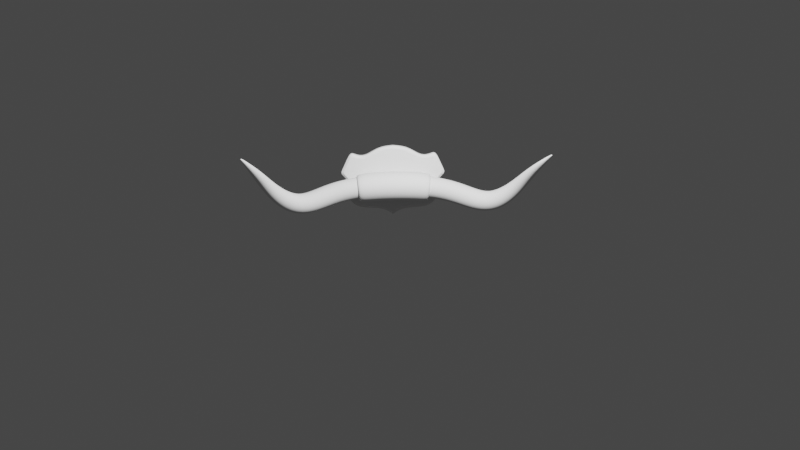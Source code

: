 # Source: bull-horns.blend  (saved by Blender 2.83.20; exported with 4.5.12 LTS)
import bpy
from mathutils import Matrix  # noqa: F401  (used for matrix-valued properties, if any)

bpy.ops.wm.read_factory_settings(use_empty=True)
scene = bpy.context.scene
scene.name = 'Scene'

# ---- collections
col_collection = bpy.data.collections.new('Collection'); scene.collection.children.link(col_collection)
col_bull_horns = bpy.data.collections.new('Bull Horns'); scene.collection.children.link(col_bull_horns)

# ---- node groups
ng_auto_smooth = bpy.data.node_groups.new('Auto Smooth', 'GeometryNodeTree')
_s = ng_auto_smooth.interface.new_socket(name='Geometry', in_out='OUTPUT', socket_type='NodeSocketGeometry')
_s = ng_auto_smooth.interface.new_socket(name='Geometry', in_out='INPUT', socket_type='NodeSocketGeometry')
_s = ng_auto_smooth.interface.new_socket(name='Angle', in_out='INPUT', socket_type='NodeSocketFloat')
_s.subtype = 'ANGLE'
_s.min_value = 0.0
_s.max_value = 3.142
ng_auto_smooth.is_modifier = True
_N = ng_auto_smooth.nodes; _L = ng_auto_smooth.links
n0 = _N.new('NodeGroupOutput'); n0.name = 'Group Output'; n0.location = (480, -100)
n1 = _N.new('NodeGroupInput'); n1.name = 'Group Input'; n1.location = (-420, -300)
n2 = _N.new('NodeGroupInput'); n2.name = 'Group Input.001'; n2.location = (-60, -100)
n3 = _N.new('GeometryNodeSetShadeSmooth'); n3.name = 'Set Shade Smooth'; n3.location = (120, -100)
n3.domain = 'EDGE'
n4 = _N.new('GeometryNodeSetShadeSmooth'); n4.name = 'Set Shade Smooth.001'; n4.location = (300, -100)
n5 = _N.new('GeometryNodeInputMeshEdgeAngle'); n5.name = 'Edge Angle'; n5.location = (-420, -220)
n6 = _N.new('GeometryNodeInputEdgeSmooth'); n6.name = 'Is Edge Smooth'; n6.location = (-60, -160)
n7 = _N.new('GeometryNodeInputShadeSmooth'); n7.name = 'Is Face Smooth'; n7.location = (-240, -340)
n8 = _N.new('FunctionNodeBooleanMath'); n8.name = 'Boolean Math'; n8.location = (-60, -220)
n9 = _N.new('FunctionNodeCompare'); n9.name = 'Compare'; n9.location = (-240, -180)
n9.operation = 'LESS_EQUAL'
_L.new(n5.outputs[0], n9.inputs[0])
_L.new(n4.outputs[0], n0.inputs[0])
_L.new(n1.outputs[1], n9.inputs[1])
_L.new(n9.outputs[0], n8.inputs[0])
_L.new(n7.outputs[0], n8.inputs[1])
_L.new(n2.outputs[0], n3.inputs[0])
_L.new(n6.outputs[0], n3.inputs[1])
_L.new(n3.outputs[0], n4.inputs[0])
_L.new(n8.outputs[0], n3.inputs[2])
n0.is_active_output = True

# ---- world
world_world = bpy.data.worlds.new('World'); scene.world = world_world
world_world.use_nodes = True; world_world.node_tree.nodes.clear()
_N = world_world.node_tree.nodes; _L = world_world.node_tree.links
n0 = _N.new('ShaderNodeOutputWorld'); n0.name = 'World Output'; n0.location = (300, 300)
n1 = _N.new('ShaderNodeBackground'); n1.name = 'Background'; n1.location = (10, 300)
n1.inputs[0].default_value = (0.05088, 0.05088, 0.05088, 1.0)
_L.new(n1.outputs[0], n0.inputs[0])
n0.is_active_output = True
world_world.color = (0.05088, 0.05088, 0.05088)
world_world.use_sun_shadow = False
world_world.sun_shadow_jitter_overblur = 0.0

# ---- cameras
cam_camera = bpy.data.cameras.new('Camera')
cam_camera.clip_end = 100.0
cam_camera.ortho_scale = 7.314

# ---- lights
light_light = bpy.data.lights.new('Light', 'POINT')
light_light.transmission_factor = 0.0
light_light.energy = 1000.0
light_light.shadow_soft_size = 0.1
light_light.shadow_maximum_resolution = 0.006
light_light.use_absolute_resolution = True

# ---- meshes
me_plane = bpy.data.meshes.new('Plane')
me_plane.from_pydata([(0.2184, 0.04022, 0.9463), (0.4764, 0.04022, 0.8933), (0.6909, 0.04022, 0.7861), (0.8747, 0.04022, 0.675), (1.028, 0.04022, 0.6061), (1.185, 0.04022, 0.5946), (1.35, 0.04022, 0.6368), (1.514, 0.04022, 0.7133), (1.629, 0.04022, 0.5334), (1.717, 0.04022, 0.3342), (1.813, 0.04022, 0.1236), (1.897, 0.04022, -0.04871), (1.755, 0.04022, -0.1713), (1.641, 0.04022, -0.3359), (1.598, 0.04022, -0.4968), (1.61, 0.04022, -0.6729), (1.614, 0.04022, -0.8414), (1.568, 0.04022, -1.041), (1.445, 0.04022, -1.205), (1.227, 0.04022, -1.32), (0.9896, 0.04022, -1.351), (0.5722, 0.04022, -1.374), (0.3156, 0.04022, -1.423), (0.08967, 0.04022, -1.542), (0.0552, 0.04022, -1.588), (0.0, 0.04022, 0.9641), (0.0, 0.04022, -1.612), (1.413, 0.04022, 0.4421), (1.275, 0.04022, 0.3894), (1.098, 0.04022, 0.3973), (0.9064, 0.04022, 0.4617), (0.7018, 0.04022, 0.564), (0.4706, 0.04022, 0.6555), (0.2172, 0.04022, 0.702), (-5.96e-08, 0.04022, 0.7168), (1.494, 0.04022, 0.2287), (1.344, 0.04022, 0.1653), (1.149, 0.04022, 0.169), (0.9189, 0.04022, 0.2265), (0.6959, 0.04022, 0.3164), (0.4519, 0.04022, 0.3876), (0.2102, 0.04022, 0.4256), (-1.073e-07, 0.04022, 0.4366), (1.583, 0.04022, 0.002305), (1.419, 0.04022, -0.07285), (1.205, 0.04022, -0.07385), (0.9316, 0.04022, -0.02405), (0.6885, 0.04022, 0.05175), (0.4304, 0.04022, 0.1004), (0.2022, 0.04022, 0.1289), (-1.013e-07, 0.04022, 0.1356), (1.564, 0.04022, -0.1474), (1.485, 0.04022, -0.2733), (1.252, 0.04022, -0.2794), (0.9345, 0.04022, -0.2388), (0.6721, 0.04022, -0.1794), (0.4016, 0.04022, -0.1562), (0.1909, 0.04022, -0.1387), (-9.537e-08, 0.04022, -0.1368), (1.543, 0.04022, -0.3078), (1.374, 0.04022, -0.3966), (1.15, 0.04022, -0.4071), (0.8274, 0.04022, -0.38), (0.5772, 0.04022, -0.3435), (0.3264, 0.04022, -0.3478), (0.1575, 0.04022, -0.3428), (-5.96e-08, 0.04022, -0.3458), (1.447, 0.04022, -0.4725), (1.284, 0.04022, -0.5629), (1.067, 0.04022, -0.5771), (0.7383, 0.04022, -0.5617), (0.4976, 0.04022, -0.5448), (0.2628, 0.04022, -0.5729), (0.1293, 0.04022, -0.5788), (-4.768e-08, 0.04022, -0.586), (1.415, 0.04022, -0.6385), (1.251, 0.04022, -0.7339), (1.032, 0.04022, -0.7521), (0.6854, 0.04022, -0.7466), (0.444, 0.04022, -0.747), (0.2149, 0.04022, -0.7978), (0.1086, 0.04022, -0.8138), (-7.749e-08, 0.04022, -0.8251), (1.43, 0.04022, -0.8245), (1.26, 0.04022, -0.9278), (1.032, 0.04022, -0.9505), (0.656, 0.04022, -0.9547), (0.4062, 0.04022, -0.972), (0.175, 0.04022, -1.047), (0.09179, 0.04022, -1.073), (-1.192e-08, 0.04022, -1.089), (1.438, 0.04022, -1.002), (1.263, 0.04022, -1.113), (1.026, 0.04022, -1.14), (0.6233, 0.04022, -1.154), (0.366, 0.04022, -1.188), (0.1338, 0.04022, -1.287), (0.07441, 0.04022, -1.324), (-5.96e-08, 0.04022, -1.344), (2.56e-17, -0.1583, 0.883), (0.2069, -0.1583, 0.8662), (0.4498, -0.1583, 0.8163), (0.6519, -0.1583, 0.7153), (0.8371, -0.1583, 0.6034), (1.008, -0.1583, 0.5266), (1.192, -0.1583, 0.5131), (1.377, -0.1583, 0.5604), (1.484, -0.1583, 0.6103), (1.558, -0.1583, 0.4951), (1.643, -0.1583, 0.3012), (1.74, -0.1583, 0.08916), (1.797, -0.1583, -0.0283), (1.695, -0.1583, -0.1168), (1.566, -0.1583, -0.3015), (1.517, -0.1583, -0.4889), (1.529, -0.1583, -0.6765), (1.533, -0.1583, -0.8331), (1.493, -0.1583, -1.006), (1.391, -0.1583, -1.142), (1.202, -0.1583, -1.242), (0.9822, -0.1583, -1.27), (0.5622, -0.1583, -1.293), (0.2886, -0.1583, -1.346), (0.03598, -0.1583, -1.479), (0.01286, -0.1583, -1.513), (2.56e-17, -0.1583, -1.524), (1.413, -0.1583, 0.4421), (1.494, -0.1583, 0.2287), (1.583, -0.1583, 0.002305), (1.564, -0.1583, -0.1474), (1.501, -0.1583, -0.3026), (1.447, -0.1583, -0.4725), (1.415, -0.1583, -0.6385), (1.43, -0.1583, -0.8245), (1.438, -0.1583, -1.002), (1.275, -0.1583, 0.3894), (1.344, -0.1583, 0.1653), (1.419, -0.1583, -0.07285), (1.485, -0.1583, -0.2733), (1.374, -0.1583, -0.3966), (1.284, -0.1583, -0.5629), (1.251, -0.1583, -0.7339), (1.26, -0.1583, -0.9278), (1.263, -0.1583, -1.113), (1.098, -0.1583, 0.3973), (1.149, -0.1583, 0.169), (1.205, -0.1583, -0.07385), (1.252, -0.1583, -0.2794), (1.15, -0.1583, -0.4071), (1.067, -0.1583, -0.5771), (1.032, -0.1583, -0.7521), (1.032, -0.1583, -0.9505), (1.026, -0.1583, -1.14), (0.9064, -0.1583, 0.4617), (0.9189, -0.1583, 0.2265), (0.9316, -0.1583, -0.02405), (0.9345, -0.1583, -0.2388), (0.8274, -0.1583, -0.38), (0.7383, -0.1583, -0.5617), (0.6854, -0.1583, -0.7466), (0.656, -0.1583, -0.9547), (0.6233, -0.1583, -1.154), (0.7018, -0.1583, 0.564), (0.6959, -0.1583, 0.3164), (0.6885, -0.1583, 0.05175), (0.6721, -0.1583, -0.1794), (0.5772, -0.1583, -0.3435), (0.4976, -0.1583, -0.5448), (0.444, -0.1583, -0.747), (0.4062, -0.1583, -0.972), (0.366, -0.1583, -1.188), (0.4706, -0.1583, 0.6555), (0.4519, -0.1583, 0.3876), (0.4304, -0.1583, 0.1004), (0.4016, -0.1583, -0.1562), (0.3264, -0.1583, -0.3478), (0.2628, -0.1583, -0.5729), (0.2149, -0.1583, -0.7978), (0.175, -0.1583, -1.047), (0.1338, -0.1583, -1.287), (0.2172, -0.1583, 0.702), (0.2102, -0.1583, 0.4256), (0.2022, -0.1583, 0.1289), (0.1909, -0.1583, -0.1387), (0.1575, -0.1583, -0.3428), (0.1293, -0.1583, -0.5788), (0.1086, -0.1583, -0.8138), (0.09179, -0.1583, -1.073), (0.07441, -0.1583, -1.324), (-5.96e-08, -0.1583, 0.7168), (-1.073e-07, -0.1583, 0.4366), (-1.013e-07, -0.1583, 0.1356), (-9.537e-08, -0.1583, -0.1368), (-5.96e-08, -0.1583, -0.3458), (-4.768e-08, -0.1583, -0.586), (-7.749e-08, -0.1583, -0.8251), (-1.192e-08, -0.1583, -1.089), (-5.96e-08, -0.1583, -1.344), (2.56e-17, -0.1033, 0.9641), (0.2184, -0.1033, 0.9463), (0.4764, -0.1033, 0.8933), (0.6909, -0.1033, 0.7861), (0.8747, -0.1033, 0.675), (1.028, -0.1033, 0.6061), (1.185, -0.1033, 0.5946), (1.35, -0.1033, 0.6368), (1.514, -0.1033, 0.7133), (1.629, -0.1033, 0.5334), (1.717, -0.1033, 0.3342), (1.813, -0.1033, 0.1236), (1.897, -0.1033, -0.04871), (1.755, -0.1033, -0.1713), (1.641, -0.1033, -0.3359), (1.598, -0.1033, -0.4968), (1.61, -0.1033, -0.6729), (1.614, -0.1033, -0.8414), (1.568, -0.1033, -1.041), (1.445, -0.1033, -1.205), (1.227, -0.1033, -1.32), (0.9896, -0.1033, -1.351), (0.5722, -0.1033, -1.374), (0.3156, -0.1033, -1.423), (0.08967, -0.1033, -1.542), (0.0552, -0.1033, -1.588), (2.56e-17, -0.1033, -1.612), (2.56e-17, -0.1529, 0.891), (0.2081, -0.1529, 0.874), (0.4524, -0.1529, 0.8239), (0.6557, -0.1529, 0.7223), (0.8408, -0.1529, 0.6105), (1.01, -0.1529, 0.5344), (1.191, -0.1529, 0.5211), (1.374, -0.1529, 0.5679), (1.487, -0.1529, 0.6204), (1.565, -0.1529, 0.4988), (1.651, -0.1529, 0.3044), (1.747, -0.1529, 0.09255), (1.807, -0.1529, -0.03032), (1.701, -0.1529, -0.1221), (1.573, -0.1529, -0.3049), (1.525, -0.1529, -0.4897), (1.537, -0.1529, -0.6761), (1.541, -0.1529, -0.8339), (1.5, -0.1529, -1.009), (1.397, -0.1529, -1.148), (1.205, -0.1529, -1.25), (0.9829, -0.1529, -1.278), (0.5632, -0.1529, -1.301), (0.2912, -0.1529, -1.354), (0.04127, -0.1529, -1.485), (0.01795, -0.1529, -1.52), (2.56e-17, -0.1529, -1.533), (0.4764, 0.03247, 0.8933), (0.6909, 0.03247, 0.7861), (0.8747, 0.03247, 0.675), (1.028, 0.03247, 0.6061), (1.185, 0.03247, 0.5946), (1.35, 0.03247, 0.6368), (1.514, 0.03247, 0.7133), (1.629, 0.03247, 0.5334), (1.717, 0.03247, 0.3342), (1.813, 0.03247, 0.1236), (1.897, 0.03247, -0.04871), (1.755, 0.03247, -0.1713), (1.641, 0.03247, -0.3359), (1.598, 0.03247, -0.4968), (1.61, 0.03247, -0.6729), (1.614, 0.03247, -0.8414), (1.568, 0.03247, -1.041), (1.445, 0.03247, -1.205), (1.227, 0.03247, -1.32), (0.9896, 0.03247, -1.351), (0.5722, 0.03247, -1.374), (0.3156, 0.03247, -1.423), (0.08967, 0.03247, -1.542), (0.0552, 0.03247, -1.588), (1.92e-18, 0.03247, -1.612), (1.92e-18, 0.03247, 0.9641), (0.2184, 0.03247, 0.9463), (0.4764, -0.09538, 0.8933), (2.363e-17, -0.09538, -1.612), (0.6909, -0.09538, 0.7861), (0.8747, -0.09538, 0.675), (1.028, -0.09538, 0.6061), (1.185, -0.09538, 0.5946), (1.35, -0.09538, 0.6368), (1.514, -0.09538, 0.7133), (1.629, -0.09538, 0.5334), (1.717, -0.09538, 0.3342), (1.813, -0.09538, 0.1236), (1.897, -0.09538, -0.04871), (1.755, -0.09538, -0.1713), (1.641, -0.09538, -0.3359), (1.598, -0.09538, -0.4968), (1.61, -0.09538, -0.6729), (1.614, -0.09538, -0.8414), (1.568, -0.09538, -1.041), (1.445, -0.09538, -1.205), (1.227, -0.09538, -1.32), (0.9896, -0.09538, -1.351), (0.5722, -0.09538, -1.374), (0.3156, -0.09538, -1.423), (0.08967, -0.09538, -1.542), (0.0552, -0.09538, -1.588), (2.363e-17, -0.09538, 0.9641), (0.2184, -0.09538, 0.9463), (0.2174, -0.1082, 0.9392), (0.4741, -0.1082, 0.8865), (0.6874, -0.1082, 0.7798), (0.8714, -0.1082, 0.6687), (1.026, -0.1082, 0.5991), (1.186, -0.1082, 0.5874), (1.352, -0.1082, 0.63), (1.512, -0.1082, 0.7042), (1.623, -0.1082, 0.53), (1.711, -0.1082, 0.3313), (1.806, -0.1082, 0.1206), (1.888, -0.1082, -0.0469), (1.75, -0.1082, -0.1664), (1.634, -0.1082, -0.3329), (1.591, -0.1082, -0.4961), (1.603, -0.1082, -0.6732), (1.607, -0.1082, -0.8407), (1.561, -0.1082, -1.037), (1.441, -0.1082, -1.2), (1.225, -0.1082, -1.313), (0.9889, -0.1082, -1.344), (0.5713, -0.1082, -1.367), (0.3132, -0.1082, -1.417), (0.08491, -0.1082, -1.537), (0.05062, -0.1082, -1.582), (2.56e-17, -0.1082, -1.604), (2.56e-17, -0.1082, 0.9569)], [], [(6, 7, 8, 27), (27, 8, 9, 35), (35, 9, 10, 43), (43, 10, 11, 51), (51, 11, 12, 59), (59, 12, 13, 67), (67, 13, 14, 75), (75, 14, 15, 83), (83, 15, 16, 91), (91, 16, 17, 18), (5, 6, 27, 28), (28, 27, 35, 36), (36, 35, 43, 44), (44, 43, 51, 52), (52, 51, 59, 60), (60, 59, 67, 68), (68, 67, 75, 76), (76, 75, 83, 84), (84, 83, 91, 92), (92, 91, 18, 19), (4, 5, 28, 29), (29, 28, 36, 37), (37, 36, 44, 45), (45, 44, 52, 53), (53, 52, 60, 61), (61, 60, 68, 69), (69, 68, 76, 77), (77, 76, 84, 85), (85, 84, 92, 93), (93, 92, 19, 20), (3, 4, 29, 30), (30, 29, 37, 38), (38, 37, 45, 46), (46, 45, 53, 54), (54, 53, 61, 62), (62, 61, 69, 70), (70, 69, 77, 78), (78, 77, 85, 86), (86, 85, 93, 94), (94, 93, 20, 21), (2, 3, 30, 31), (31, 30, 38, 39), (39, 38, 46, 47), (47, 46, 54, 55), (55, 54, 62, 63), (63, 62, 70, 71), (71, 70, 78, 79), (79, 78, 86, 87), (87, 86, 94, 95), (95, 94, 21, 22), (1, 2, 31, 32), (32, 31, 39, 40), (40, 39, 47, 48), (48, 47, 55, 56), (56, 55, 63, 64), (64, 63, 71, 72), (72, 71, 79, 80), (80, 79, 87, 88), (88, 87, 95, 96), (96, 95, 22, 23), (0, 1, 32, 33), (33, 32, 40, 41), (41, 40, 48, 49), (49, 48, 56, 57), (57, 56, 64, 65), (65, 64, 72, 73), (73, 72, 80, 81), (81, 80, 88, 89), (89, 88, 96, 97), (97, 96, 23, 24), (25, 0, 33, 34), (34, 33, 41, 42), (42, 41, 49, 50), (50, 49, 57, 58), (58, 57, 65, 66), (66, 65, 73, 74), (74, 73, 81, 82), (82, 81, 89, 90), (90, 89, 97, 98), (98, 97, 24, 26), (106, 126, 108, 107), (126, 127, 109, 108), (127, 128, 110, 109), (128, 129, 111, 110), (129, 130, 112, 111), (130, 131, 113, 112), (131, 132, 114, 113), (132, 133, 115, 114), (133, 134, 116, 115), (134, 118, 117, 116), (105, 135, 126, 106), (135, 136, 127, 126), (136, 137, 128, 127), (137, 138, 129, 128), (138, 139, 130, 129), (139, 140, 131, 130), (140, 141, 132, 131), (141, 142, 133, 132), (142, 143, 134, 133), (143, 119, 118, 134), (104, 144, 135, 105), (144, 145, 136, 135), (145, 146, 137, 136), (146, 147, 138, 137), (147, 148, 139, 138), (148, 149, 140, 139), (149, 150, 141, 140), (150, 151, 142, 141), (151, 152, 143, 142), (152, 120, 119, 143), (103, 153, 144, 104), (153, 154, 145, 144), (154, 155, 146, 145), (155, 156, 147, 146), (156, 157, 148, 147), (157, 158, 149, 148), (158, 159, 150, 149), (159, 160, 151, 150), (160, 161, 152, 151), (161, 121, 120, 152), (102, 162, 153, 103), (162, 163, 154, 153), (163, 164, 155, 154), (164, 165, 156, 155), (165, 166, 157, 156), (166, 167, 158, 157), (167, 168, 159, 158), (168, 169, 160, 159), (169, 170, 161, 160), (170, 122, 121, 161), (101, 171, 162, 102), (171, 172, 163, 162), (172, 173, 164, 163), (173, 174, 165, 164), (174, 175, 166, 165), (175, 176, 167, 166), (176, 177, 168, 167), (177, 178, 169, 168), (178, 179, 170, 169), (179, 123, 122, 170), (100, 180, 171, 101), (180, 181, 172, 171), (181, 182, 173, 172), (182, 183, 174, 173), (183, 184, 175, 174), (184, 185, 176, 175), (185, 186, 177, 176), (186, 187, 178, 177), (187, 188, 179, 178), (188, 124, 123, 179), (99, 189, 180, 100), (189, 190, 181, 180), (190, 191, 182, 181), (191, 192, 183, 182), (192, 193, 184, 183), (193, 194, 185, 184), (194, 195, 186, 185), (195, 196, 187, 186), (196, 197, 188, 187), (197, 125, 124, 188), (281, 279, 200, 201), (282, 281, 201, 202), (283, 282, 202, 203), (284, 283, 203, 204), (285, 284, 204, 205), (286, 285, 205, 206), (287, 286, 206, 207), (288, 287, 207, 208), (289, 288, 208, 209), (290, 289, 209, 210), (291, 290, 210, 211), (292, 291, 211, 212), (293, 292, 212, 213), (294, 293, 213, 214), (295, 294, 214, 215), (296, 295, 215, 216), (297, 296, 216, 217), (298, 297, 217, 218), (299, 298, 218, 219), (300, 299, 219, 220), (301, 300, 220, 221), (302, 301, 221, 222), (303, 302, 222, 223), (280, 303, 223, 224), (305, 304, 198, 199), (279, 305, 199, 200), (332, 306, 199, 198), (306, 307, 200, 199), (307, 308, 201, 200), (308, 309, 202, 201), (309, 310, 203, 202), (310, 311, 204, 203), (311, 312, 205, 204), (312, 313, 206, 205), (313, 314, 207, 206), (314, 315, 208, 207), (315, 316, 209, 208), (316, 317, 210, 209), (317, 318, 211, 210), (318, 319, 212, 211), (319, 320, 213, 212), (320, 321, 214, 213), (321, 322, 215, 214), (322, 323, 216, 215), (323, 324, 217, 216), (324, 325, 218, 217), (325, 326, 219, 218), (326, 327, 220, 219), (327, 328, 221, 220), (328, 329, 222, 221), (329, 330, 223, 222), (330, 331, 224, 223), (124, 125, 251, 250), (123, 124, 250, 249), (122, 123, 249, 248), (121, 122, 248, 247), (120, 121, 247, 246), (119, 120, 246, 245), (118, 119, 245, 244), (117, 118, 244, 243), (116, 117, 243, 242), (115, 116, 242, 241), (114, 115, 241, 240), (113, 114, 240, 239), (112, 113, 239, 238), (111, 112, 238, 237), (110, 111, 237, 236), (109, 110, 236, 235), (108, 109, 235, 234), (107, 108, 234, 233), (106, 107, 233, 232), (105, 106, 232, 231), (104, 105, 231, 230), (103, 104, 230, 229), (102, 103, 229, 228), (101, 102, 228, 227), (100, 101, 227, 226), (99, 100, 226, 225), (1, 0, 278, 252), (0, 25, 277, 278), (26, 24, 275, 276), (24, 23, 274, 275), (23, 22, 273, 274), (22, 21, 272, 273), (21, 20, 271, 272), (20, 19, 270, 271), (19, 18, 269, 270), (18, 17, 268, 269), (17, 16, 267, 268), (16, 15, 266, 267), (15, 14, 265, 266), (14, 13, 264, 265), (13, 12, 263, 264), (12, 11, 262, 263), (11, 10, 261, 262), (10, 9, 260, 261), (9, 8, 259, 260), (8, 7, 258, 259), (7, 6, 257, 258), (6, 5, 256, 257), (5, 4, 255, 256), (4, 3, 254, 255), (3, 2, 253, 254), (2, 1, 252, 253), (252, 278, 305, 279), (278, 277, 304, 305), (276, 275, 303, 280), (275, 274, 302, 303), (274, 273, 301, 302), (273, 272, 300, 301), (272, 271, 299, 300), (271, 270, 298, 299), (270, 269, 297, 298), (269, 268, 296, 297), (268, 267, 295, 296), (267, 266, 294, 295), (266, 265, 293, 294), (265, 264, 292, 293), (264, 263, 291, 292), (263, 262, 290, 291), (262, 261, 289, 290), (261, 260, 288, 289), (260, 259, 287, 288), (259, 258, 286, 287), (258, 257, 285, 286), (257, 256, 284, 285), (256, 255, 283, 284), (255, 254, 282, 283), (254, 253, 281, 282), (253, 252, 279, 281), (250, 251, 331, 330), (249, 250, 330, 329), (248, 249, 329, 328), (247, 248, 328, 327), (246, 247, 327, 326), (245, 246, 326, 325), (244, 245, 325, 324), (243, 244, 324, 323), (242, 243, 323, 322), (241, 242, 322, 321), (240, 241, 321, 320), (239, 240, 320, 319), (238, 239, 319, 318), (237, 238, 318, 317), (236, 237, 317, 316), (235, 236, 316, 315), (234, 235, 315, 314), (233, 234, 314, 313), (232, 233, 313, 312), (231, 232, 312, 311), (230, 231, 311, 310), (229, 230, 310, 309), (228, 229, 309, 308), (227, 228, 308, 307), (226, 227, 307, 306), (225, 226, 306, 332)])
me_plane.polygons.foreach_set('use_smooth', [True] * 316)
_uv = me_plane.uv_layers.new(name='UVMap')
_uv.uv.foreach_set('vector', [0.0, 0.0, 0.0, 0.0, 0.0, 0.0, 0.0, 0.0, 0.0, 0.0, 0.0, 0.0, 0.0, 0.0, 0.0, 0.0, 0.0, 0.0, 0.0, 0.0, 0.0, 0.0, 0.0, 0.0, 0.0, 0.0, 0.0, 0.0, 0.0, 0.0, 0.0, 0.0, 0.0, 0.0, 0.0, 0.0, 0.0, 0.0, 0.0, 0.0, 0.0, 0.0, 0.0, 0.0, 0.0, 0.0, 0.0, 0.0, 0.0, 0.0, 0.0, 0.0, 0.0, 0.0, 0.0, 0.0, 0.0, 0.0, 0.0, 0.0, 0.0, 0.0, 0.0, 0.0, 0.0, 0.0, 0.0, 0.0, 0.0, 0.0, 0.0, 0.0, 0.0, 0.0, 0.0, 0.0, 0.0, 0.0, 0.0, 0.0, 0.0, 0.0, 0.0, 0.0, 0.0, 0.0, 0.0, 0.0, 0.0, 0.0, 0.0, 0.0, 0.0, 0.0, 0.0, 0.0, 0.0, 0.0, 0.0, 0.0, 0.0, 0.0, 0.0, 0.0, 0.0, 0.0, 0.0, 0.0, 0.0, 0.0, 0.0, 0.0, 0.0, 0.0, 0.0, 0.0, 0.0, 0.0, 0.0, 0.0, 0.0, 0.0, 0.0, 0.0, 0.0, 0.0, 0.0, 0.0, 0.0, 0.0, 0.0, 0.0, 0.0, 0.0, 0.0, 0.0, 0.0, 0.0, 0.0, 0.0, 0.0, 0.0, 0.0, 0.0, 0.0, 0.0, 0.0, 0.0, 0.0, 0.0, 0.0, 0.0, 0.0, 0.0, 0.0, 0.0, 0.0, 0.0, 0.0, 0.0, 0.0, 0.0, 0.0, 0.0, 0.0, 0.0, 0.0, 0.0, 0.0, 0.0, 0.0, 0.0, 0.0, 0.0, 0.0, 0.0, 0.0, 0.0, 0.0, 0.0, 0.0, 0.0, 0.0, 0.0, 0.0, 0.0, 0.0, 0.0, 0.0, 0.0, 0.0, 0.0, 0.0, 0.0, 0.0, 0.0, 0.0, 0.0, 0.0, 0.0, 0.0, 0.0, 0.0, 0.0, 0.0, 0.0, 0.0, 0.0, 0.0, 0.0, 0.0, 0.0, 0.0, 0.0, 0.0, 0.0, 0.0, 0.0, 0.0, 0.0, 0.0, 0.0, 0.0, 0.0, 0.0, 0.0, 0.0, 0.0, 0.0, 0.0, 0.0, 0.0, 0.0, 0.0, 0.0, 0.0, 0.0, 0.0, 0.0, 0.0, 0.0, 0.0, 0.0, 0.0, 0.0, 0.0, 0.0, 0.0, 0.0, 0.0, 0.0, 0.0, 0.0, 0.0, 0.0, 0.0, 0.0, 0.0, 0.0, 0.0, 0.0, 0.0, 0.0, 0.0, 0.0, 0.0, 0.0, 0.0, 0.0, 0.0, 0.0, 0.0, 0.0, 0.0, 0.0, 0.0, 0.0, 0.0, 0.0, 0.0, 0.0, 0.0, 0.0, 0.0, 0.0, 0.0, 0.0, 0.0, 0.0, 0.0, 0.0, 0.0, 0.0, 0.0, 0.0, 0.0, 0.0, 0.0, 0.0, 0.0, 0.0, 0.0, 0.0, 0.0, 0.0, 0.0, 0.0, 0.0, 0.0, 0.0, 0.0, 0.0, 0.0, 0.0, 0.0, 0.0, 0.0, 0.0, 0.0, 0.0, 0.0, 0.0, 0.0, 0.0, 0.0, 0.0, 0.0, 0.0, 0.0, 0.0, 0.0, 0.0, 0.0, 0.0, 0.0, 0.0, 0.0, 0.0, 0.0, 0.0, 0.0, 0.0, 0.0, 0.0, 0.0, 0.0, 0.0, 0.0, 0.0, 0.0, 0.0, 0.0, 0.0, 0.0, 0.0, 0.0, 0.0, 0.0, 0.0, 0.0, 0.0, 0.0, 0.0, 0.0, 0.0, 0.0, 0.0, 0.0, 0.0, 0.0, 0.0, 0.0, 0.0, 0.0, 0.0, 0.0, 0.0, 0.0, 0.0, 0.0, 0.0, 0.0, 0.0, 0.0, 0.0, 0.0, 0.0, 0.0, 0.0, 0.0, 0.0, 0.0, 0.0, 0.0, 0.0, 0.0, 0.0, 0.0, 0.0, 0.0, 0.0, 0.0, 0.0, 0.0, 0.0, 0.0, 0.0, 0.0, 0.0, 0.0, 0.0, 0.0, 0.0, 0.0, 0.0, 0.0, 0.0, 0.0, 0.0, 0.0, 0.0, 0.0, 0.0, 0.0, 0.0, 0.0, 0.0, 0.0, 0.0, 0.0, 0.0, 0.0, 0.0, 0.0, 0.0, 0.0, 0.0, 0.0, 0.0, 0.0, 0.0, 0.0, 0.0, 0.0, 0.0, 0.0, 0.0, 0.0, 0.0, 0.0, 0.0, 0.0, 0.0, 0.0, 0.0, 0.0, 0.0, 0.0, 0.0, 0.0, 0.0, 0.0, 0.0, 0.0, 0.0, 0.0, 0.0, 0.0, 0.0, 0.0, 0.0, 0.0, 0.0, 0.0, 0.0, 0.0, 0.0, 0.0, 0.0, 0.0, 0.0, 0.0, 0.0, 0.0, 0.0, 0.0, 0.0, 0.0, 0.0, 0.0, 0.0, 0.0, 0.0, 0.0, 0.0, 0.0, 0.0, 0.0, 0.0, 0.0, 0.0, 0.0, 0.0, 0.0, 0.0, 0.0, 0.0, 0.0, 0.0, 0.0, 0.0, 0.0, 0.0, 0.0, 0.0, 0.0, 0.0, 0.0, 0.0, 0.0, 0.0, 0.0, 0.0, 0.0, 0.0, 0.0, 0.0, 0.0, 0.0, 0.0, 0.0, 0.0, 0.0, 0.0, 0.0, 0.0, 0.0, 0.0, 0.0, 0.0, 0.0, 0.0, 0.0, 0.0, 0.0, 0.0, 0.0, 0.0, 0.0, 0.0, 0.0, 0.0, 0.0, 0.0, 0.0, 0.0, 0.0, 0.0, 0.0, 0.0, 0.0, 0.0, 0.0, 0.0, 0.0, 0.0, 0.0, 0.0, 0.0, 0.0, 0.0, 0.0, 0.0, 0.0, 0.0, 0.0, 0.0, 0.0, 0.0, 0.0, 0.0, 0.0, 0.0, 0.0, 0.0, 0.0, 0.0, 0.0, 0.0, 0.0, 0.0, 0.0, 0.0, 0.0, 0.0, 0.0, 0.0, 0.0, 0.0, 0.0, 0.0, 0.0, 0.0, 0.0, 0.0, 0.0, 0.0, 0.0, 0.0, 0.0, 0.0, 0.0, 0.0, 0.0, 0.0, 0.0, 0.0, 0.0, 0.0, 0.0, 0.0, 0.0, 0.0, 0.0, 0.0, 0.0, 0.0, 0.0, 0.0, 0.0, 0.0, 0.0, 0.0, 0.0, 0.0, 0.0, 0.0, 0.0, 0.0, 0.0, 0.0, 0.0, 0.0, 0.0, 0.0, 0.0, 0.0, 0.0, 0.0, 0.0, 0.0, 0.0, 0.0, 0.0, 0.0, 0.0, 0.0, 0.0, 0.0, 0.0, 0.0, 0.0, 0.0, 0.0, 0.0, 0.0, 0.0, 0.0, 0.0, 0.0, 0.0, 0.0, 0.0, 0.0, 0.0, 0.0, 0.0, 0.0, 0.0, 0.0, 0.0, 0.0, 0.0, 0.0, 0.0, 0.0, 0.0, 0.0, 0.0, 0.0, 0.0, 0.0, 0.0, 0.0, 0.0, 0.0, 0.0, 0.0, 0.0, 0.0, 0.0, 0.0, 0.0, 0.0, 0.0, 0.0, 0.0, 0.0, 0.0, 0.0, 0.0, 0.0, 0.0, 0.0, 0.0, 0.0, 0.0, 0.0, 0.0, 0.0, 0.0, 0.0, 0.0, 0.0, 0.0, 0.0, 0.0, 0.0, 0.0, 0.0, 0.0, 0.0, 0.0, 0.0, 0.0, 0.0, 0.0, 0.0, 0.0, 0.0, 0.0, 0.0, 0.0, 0.0, 0.0, 0.0, 0.0, 0.0, 0.0, 0.0, 0.0, 0.0, 0.0, 0.0, 0.0, 0.0, 0.0, 0.0, 0.0, 0.0, 0.0, 0.0, 0.0, 0.0, 0.0, 0.0, 0.0, 0.0, 0.0, 0.0, 0.0, 0.0, 0.0, 0.0, 0.0, 0.0, 0.0, 0.0, 0.0, 0.0, 0.0, 0.0, 0.0, 0.0, 0.0, 0.0, 0.0, 0.0, 0.0, 0.0, 0.0, 0.0, 0.0, 0.0, 0.0, 0.0, 0.0, 0.0, 0.0, 0.0, 0.0, 0.0, 0.0, 0.0, 0.0, 0.0, 0.0, 0.0, 0.0, 0.0, 0.0, 0.0, 0.0, 0.0, 0.0, 0.0, 0.0, 0.0, 0.0, 0.0, 0.0, 0.0, 0.0, 0.0, 0.0, 0.0, 0.0, 0.0, 0.0, 0.0, 0.0, 0.0, 0.0, 0.0, 0.0, 0.0, 0.0, 0.0, 0.0, 0.0, 0.0, 0.0, 0.0, 0.0, 0.0, 0.0, 0.0, 0.0, 0.0, 0.0, 0.0, 0.0, 0.0, 0.0, 0.0, 0.0, 0.0, 0.0, 0.0, 0.0, 0.0, 0.0, 0.0, 0.0, 0.0, 0.0, 0.0, 0.0, 0.0, 0.0, 0.0, 0.0, 0.0, 0.0, 0.0, 0.0, 0.0, 0.0, 0.0, 0.0, 0.0, 0.0, 0.0, 0.0, 0.0, 0.0, 0.0, 0.0, 0.0, 0.0, 0.0, 0.0, 0.0, 0.0, 0.0, 0.0, 0.0, 0.0, 0.0, 0.0, 0.0, 0.0, 0.0, 0.0, 0.0, 0.0, 0.0, 0.0, 0.0, 0.0, 0.0, 0.0, 0.0, 0.0, 0.0, 0.0, 0.0, 0.0, 0.0, 0.0, 0.0, 0.0, 0.0, 0.0, 0.0, 0.0, 0.0, 0.0, 0.0, 0.0, 0.0, 0.0, 0.0, 0.0, 0.0, 0.0, 0.0, 0.0, 0.0, 0.0, 0.0, 0.0, 0.0, 0.0, 0.0, 0.0, 0.0, 0.0, 0.0, 0.0, 0.0, 0.0, 0.0, 0.0, 0.0, 0.0, 0.0, 0.0, 0.0, 0.0, 0.0, 0.0, 0.0, 0.0, 0.0, 0.0, 0.0, 0.0, 0.0, 0.0, 0.0, 0.0, 0.0, 0.0, 0.0, 0.0, 0.0, 0.0, 0.0, 0.0, 0.0, 0.0, 0.0, 0.0, 0.0, 0.0, 0.0, 0.0, 0.0, 0.0, 0.0, 0.0, 0.0, 0.0, 0.0, 0.0, 0.0, 0.0, 0.0, 0.0, 0.0, 0.0, 0.0, 0.0, 0.0, 0.0, 0.0, 0.0, 0.0, 0.0, 0.0, 0.0, 0.0, 0.0, 0.0, 0.0, 0.0, 0.0, 0.0, 0.0, 0.0, 0.0, 0.0, 0.0, 0.0, 0.0, 0.0, 0.0, 0.0, 0.0, 0.0, 0.0, 0.0, 0.0, 0.0, 0.0, 0.0, 0.0, 0.0, 0.0, 0.0, 0.0, 0.0, 0.0, 0.0, 0.0, 0.0, 0.0, 0.0, 0.0, 0.0, 0.0, 0.0, 0.0, 0.0, 0.0, 0.0, 0.0, 0.0, 0.0, 0.0, 0.0, 0.0, 0.0, 0.0, 0.0, 0.0, 0.0, 0.0, 0.0, 0.0, 0.0, 0.0, 0.0, 0.0, 0.0, 0.0, 0.0, 0.0, 0.0, 0.0, 0.0, 0.0, 0.0, 0.0, 0.0, 0.0, 0.0, 0.0, 0.0, 0.0, 0.0, 0.0, 0.0, 0.0, 0.0, 0.0, 0.0, 0.0, 0.0, 0.0, 0.0, 0.0, 0.0, 0.0, 0.0, 0.0, 0.0, 0.0, 0.0, 0.0, 0.0, 0.0, 0.0, 0.0, 0.0, 0.0, 0.0, 0.0, 0.0, 0.0, 0.0, 0.0, 0.0, 0.0, 0.0, 0.0, 0.0, 0.0, 0.0, 0.0, 0.0, 0.0, 0.0, 0.0, 0.0, 0.0, 0.0, 0.0, 0.0, 0.0, 0.0, 0.0, 0.0, 0.0, 0.0, 0.0, 0.0, 0.0, 0.0, 0.0, 0.0, 0.0, 0.0, 0.0, 0.0, 0.0, 0.0, 0.0, 0.0, 0.0, 0.0, 0.0, 0.0, 0.0, 0.0, 0.0, 0.0, 0.0, 0.0, 0.0, 0.0, 0.0, 0.0, 0.0, 0.0, 0.0, 0.0, 0.0, 0.0, 0.0, 0.0, 0.0, 0.0, 0.0, 0.0, 0.0, 0.0, 0.0, 0.0, 0.0, 0.0, 0.0, 0.0, 0.0, 0.0, 0.0, 0.0, 0.0, 0.0, 0.0, 0.0, 0.0, 0.0, 0.0, 0.0, 0.0, 0.0, 0.0, 0.0, 0.0, 0.0, 0.0, 0.0, 0.0, 0.0, 0.0, 0.0, 0.0, 0.0, 0.0, 0.0, 0.0, 0.0, 0.0, 0.0, 0.0, 0.0, 0.0, 0.0, 0.0, 0.0, 0.0, 0.0, 0.0, 0.0, 0.0, 0.0, 0.0, 0.0, 0.0, 0.0, 0.0, 0.0, 0.0, 0.0, 0.0, 0.0, 0.0, 0.0, 0.0, 0.0, 0.0, 0.0, 0.0, 0.0, 0.0, 0.0, 0.0, 0.0, 0.0, 0.0, 0.0, 0.0, 0.0, 0.0, 0.0, 0.0, 0.0, 0.0, 0.0, 0.0, 0.0, 0.0, 0.0, 0.0, 0.0, 0.0, 0.0, 0.0, 0.0, 0.0, 0.0, 0.0, 0.0, 0.0, 0.0, 0.0, 0.0, 0.0, 0.0, 0.0, 0.0, 0.0, 0.0, 0.0, 0.0, 0.0, 0.0, 0.0, 0.0, 0.0, 0.0, 0.0, 0.0, 0.0, 0.0, 0.0, 0.0, 0.0, 0.0, 0.0, 0.0, 0.0, 0.0, 0.0, 0.0, 0.0, 0.0, 0.0, 0.0, 0.0, 0.0, 0.0, 0.0, 0.0, 0.0, 0.0, 0.0, 0.0, 0.0, 0.0, 0.0, 0.0, 0.0, 0.0, 0.0, 0.0, 0.0, 0.0, 0.0, 0.0, 0.0, 0.0, 0.0, 0.0, 0.0, 0.0, 0.0, 0.0, 0.0, 0.0, 0.0, 0.0, 0.0, 0.0, 0.0, 0.0, 0.0, 0.0, 0.0, 0.0, 0.0, 0.0, 0.0, 0.0, 0.0, 0.0, 0.0, 0.0, 0.0, 0.0, 0.0, 0.0, 0.0, 0.0, 0.0, 0.0, 0.0, 0.0, 0.0, 0.0, 0.0, 0.0, 0.0, 0.0, 0.0, 0.0, 0.0, 0.0, 0.0, 0.0, 0.0, 0.0, 0.0, 0.0, 0.0, 0.0, 0.0, 0.0, 0.0, 0.0, 0.0, 0.0, 0.0, 0.0, 0.0, 0.0, 0.0, 0.0, 0.0, 0.0, 0.0, 0.0, 0.0, 0.0, 0.0, 0.0, 0.0, 0.0, 0.0, 0.0, 0.0, 0.0, 0.0, 0.0, 0.0, 0.0, 0.0, 0.0, 0.0, 0.0, 0.0, 0.0, 0.0, 0.0, 0.0, 0.0, 0.0, 0.0, 0.0, 0.0, 0.0, 0.0, 0.0, 0.0, 0.0, 0.0, 0.0, 0.0, 0.0, 0.0, 0.0, 0.0, 0.0, 0.0, 0.0, 0.0, 0.0, 0.0, 0.0, 0.0, 0.0, 0.0, 0.0, 0.0, 0.0, 0.0, 0.0, 0.0, 0.0, 0.0, 0.0, 0.0, 0.0, 0.0, 0.0, 0.0, 0.0, 0.0, 0.0, 0.0, 0.0, 0.0, 0.0, 0.0, 0.0, 0.0, 0.0, 0.0, 0.0, 0.0, 0.0, 0.0, 0.0, 0.0, 0.0, 0.0, 0.0, 0.0, 0.0, 0.0, 0.0, 0.0, 0.0, 0.0, 0.0, 0.0, 0.0, 0.0, 0.0, 0.0, 0.0, 0.0, 0.0, 0.0, 0.0, 0.0, 0.0, 0.0, 0.0, 0.0, 0.0, 0.0, 0.0, 0.0, 0.0, 0.0, 0.0, 0.0, 0.0, 0.0, 0.0, 0.0, 0.0, 0.0, 0.0, 0.0, 0.0, 0.0, 0.0, 0.0, 0.0, 0.0, 0.0, 0.0, 0.0, 0.0, 0.0, 0.0, 0.0, 0.0, 0.0, 0.0, 0.0, 0.0, 0.0, 0.0, 0.0, 0.0, 0.0, 0.0, 0.0, 0.0, 0.0, 0.0, 0.0, 0.0, 0.0, 0.0, 0.0, 0.0, 0.0, 0.0, 0.0, 0.0, 0.0, 0.0, 0.0, 0.0, 0.0, 0.0, 0.0, 0.0, 0.0, 0.0, 0.0, 0.0, 0.0, 0.0, 0.0, 0.0, 0.0, 0.0, 0.0, 0.0, 0.0, 0.0, 0.0, 0.0, 0.0, 0.0, 0.0, 0.0, 0.0, 0.0, 0.0, 0.0, 0.0, 0.0, 0.0, 0.0, 0.0, 0.0, 0.0, 0.0, 0.0, 0.0, 0.0, 0.0, 0.0, 0.0, 0.0, 0.0, 0.0, 0.0, 0.0, 0.0, 0.0, 0.0, 0.0, 0.0, 0.0, 0.0, 0.0, 0.0, 0.0, 0.0, 0.0, 0.0, 0.0, 0.0, 0.0, 0.0, 0.0, 0.0, 0.0, 0.0, 0.0, 0.0, 0.0, 0.0, 0.0, 0.0, 0.0, 0.0, 0.0, 0.0, 0.0, 0.0, 0.0, 0.0, 0.0, 0.0, 0.0, 0.0, 0.0, 0.0, 0.0, 0.0, 0.0, 0.0, 0.0, 0.0, 0.0, 0.0, 0.0, 0.0, 0.0, 0.0, 0.0, 0.0, 0.0, 0.0, 0.0, 0.0, 0.0, 0.0, 0.0, 0.0, 0.0, 0.0, 0.0, 0.0, 0.0, 0.0, 0.0, 0.0, 0.0, 0.0, 0.0, 0.0, 0.0, 0.0, 0.0, 0.0, 0.0, 0.0, 0.0, 0.0, 0.0, 0.0, 0.0, 0.0, 0.0, 0.0, 0.0, 0.0, 0.0, 0.0, 0.0, 0.0, 0.0, 0.0, 0.0, 0.0, 0.0, 0.0, 0.0, 0.0, 0.0, 0.0, 0.0, 0.0, 0.0, 0.0, 0.0, 0.0, 0.0, 0.0, 0.0, 0.0, 0.0, 0.0, 0.0, 0.0, 0.0, 0.0, 0.0, 0.0, 0.0, 0.0, 0.0, 0.0, 0.0, 0.0, 0.0, 0.0, 0.0, 0.0, 0.0, 0.0, 0.0, 0.0, 0.0, 0.0, 0.0, 0.0, 0.0, 0.0, 0.0, 0.0, 0.0, 0.0, 0.0, 0.0, 0.0, 0.0, 0.0, 0.0, 0.0, 0.0, 0.0, 0.0, 0.0, 0.0, 0.0, 0.0, 0.0, 0.0, 0.0, 0.0, 0.0, 0.0, 0.0, 0.0, 0.0, 0.0, 0.0, 0.0, 0.0, 0.0, 0.0, 0.0, 0.0, 0.0, 0.0, 0.0, 0.0, 0.0, 0.0, 0.0, 0.0, 0.0, 0.0, 0.0, 0.0, 0.0, 0.0, 0.0, 0.0, 0.0, 0.0, 0.0, 0.0, 0.0, 0.0, 0.0, 0.0, 0.0, 0.0, 0.0, 0.0, 0.0, 0.0, 0.0, 0.0, 0.0, 0.0, 0.0, 0.0, 0.0, 0.0, 0.0, 0.0, 0.0, 0.0, 0.0, 0.0, 0.0, 0.0, 0.0, 0.0, 0.0, 0.0, 0.0, 0.0, 0.0, 0.0, 0.0, 0.0, 0.0, 0.0, 0.0, 0.0, 0.0, 0.0, 0.0, 0.0, 0.0, 0.0, 0.0, 0.0, 0.0, 0.0, 0.0, 0.0, 0.0, 0.0, 0.0, 0.0, 0.0, 0.0, 0.0, 0.0, 0.0, 0.0, 0.0, 0.0, 0.0, 0.0, 0.0, 0.0, 0.0, 0.0, 0.0, 0.0, 0.0, 0.0, 0.0, 0.0, 0.0, 0.0, 0.0, 0.0, 0.0, 0.0, 0.0, 0.0, 0.0, 0.0, 0.0, 0.0, 0.0, 0.0, 0.0, 0.0, 0.0, 0.0, 0.0, 0.0, 0.0, 0.0, 0.0, 0.0, 0.0, 0.0, 0.0, 0.0, 0.0, 0.0, 0.0, 0.0, 0.0, 0.0, 0.0, 0.0, 0.0, 0.0, 0.0, 0.0, 0.0, 0.0, 0.0, 0.0, 0.0, 0.0, 0.0, 0.0, 0.0, 0.0, 0.0, 0.0, 0.0, 0.0, 0.0, 0.0, 0.0, 0.0, 0.0, 0.0, 0.0, 0.0, 0.0, 0.0, 0.0, 0.0, 0.0, 0.0, 0.0, 0.0, 0.0, 0.0, 0.0, 0.0, 0.0, 0.0, 0.0, 0.0, 0.0, 0.0, 0.0, 0.0, 0.0, 0.0, 0.0, 0.0, 0.0, 0.0, 0.0, 0.0, 0.0, 0.0, 0.0, 0.0, 0.0, 0.0, 0.0, 0.0, 0.0, 0.0, 0.0, 0.0, 0.0, 0.0, 0.0, 0.0, 0.0, 0.0, 0.0, 0.0, 0.0, 0.0, 0.0, 0.0, 0.0, 0.0, 0.0, 0.0, 0.0, 0.0, 0.0, 0.0, 0.0, 0.0, 0.0, 0.0, 0.0, 0.0, 0.0, 0.0, 0.0, 0.0, 0.0, 0.0, 0.0, 0.0, 0.0, 0.0, 0.0, 0.0, 0.0, 0.0, 0.0, 0.0, 0.0, 0.0, 0.0, 0.0, 0.0, 0.0, 0.0, 0.0, 0.0, 0.0, 0.0, 0.0, 0.0, 0.0, 0.0, 0.0, 0.0, 0.0, 0.0, 0.0, 0.0, 0.0, 0.0, 0.0, 0.0, 0.0, 0.0, 0.0, 0.0, 0.0, 0.0, 0.0, 0.0, 0.0, 0.0, 0.0, 0.0, 0.0, 0.0, 0.0, 0.0, 0.0, 0.0, 0.0, 0.0, 0.0, 0.0, 0.0, 0.0, 0.0, 0.0, 0.0, 0.0, 0.0, 0.0, 0.0, 0.0, 0.0, 0.0, 0.0, 0.0, 0.0, 0.0, 0.0, 0.0, 0.0, 0.0, 0.0, 0.0, 0.0, 0.0, 0.0, 0.0, 0.0, 0.0, 0.0, 0.0, 0.0, 0.0, 0.0, 0.0, 0.0, 0.0, 0.0, 0.0, 0.0, 0.0, 0.0, 0.0, 0.0, 0.0, 0.0, 0.0, 0.0, 0.0, 0.0, 0.0, 0.0, 0.0, 0.0, 0.0, 0.0, 0.0, 0.0, 0.0, 0.0, 0.0, 0.0, 0.0, 0.0, 0.0, 0.0, 0.0, 0.0, 0.0, 0.0, 0.0, 0.0, 0.0, 0.0, 0.0, 0.0, 0.0, 0.0, 0.0, 0.0, 0.0, 0.0, 0.0, 0.0, 0.0, 0.0, 0.0, 0.0, 0.0, 0.0, 0.0, 0.0, 0.0, 0.0, 0.0, 0.0, 0.0, 0.0, 0.0, 0.0, 0.0, 0.0, 0.0, 0.0, 0.0, 0.0, 0.0, 0.0, 0.0, 0.0, 0.0, 0.0, 0.0, 0.0, 0.0, 0.0, 0.0, 0.0, 0.0, 0.0, 0.0, 0.0, 0.0, 0.0, 0.0, 0.0, 0.0, 0.0, 0.0, 0.0, 0.0, 0.0, 0.0, 0.0, 0.0, 0.0, 0.0, 0.0, 0.0, 0.0, 0.0, 0.0, 0.0, 0.0, 0.0, 0.0, 0.0, 0.0, 0.0, 0.0, 0.0, 0.0, 0.0, 0.0, 0.0, 0.0, 0.0, 0.0, 0.0, 0.0, 0.0, 0.0, 0.0, 0.0, 0.0, 0.0, 0.0, 0.0, 0.0, 0.0, 0.0, 0.0, 0.0, 0.0, 0.0, 0.0, 0.0, 0.0, 0.0, 0.0, 0.0, 0.0, 0.0, 0.0, 0.0, 0.0, 0.0, 0.0, 0.0, 0.0, 0.0, 0.0, 0.0, 0.0, 0.0, 0.0, 0.0, 0.0, 0.0, 0.0, 0.0, 0.0, 0.0, 0.0, 0.0, 0.0, 0.0, 0.0, 0.0, 0.0, 0.0, 0.0, 0.0, 0.0, 0.0, 0.0, 0.0, 0.0, 0.0, 0.0, 0.0, 0.0, 0.0, 0.0, 0.0, 0.0, 0.0, 0.0, 0.0, 0.0, 0.0, 0.0, 0.0, 0.0, 0.0, 0.0, 0.0, 0.0, 0.0, 0.0, 0.0, 0.0, 0.0, 0.0, 0.0, 0.0, 0.0, 0.0, 0.0, 0.0, 0.0, 0.0, 0.0, 0.0, 0.0, 0.0, 0.0, 0.0, 0.0, 0.0, 0.0, 0.0, 0.0, 0.0, 0.0, 0.0, 0.0, 0.0, 0.0, 0.0, 0.0, 0.0, 0.0, 0.0, 0.0, 0.0, 0.0, 0.0, 0.0, 0.0, 0.0, 0.0, 0.0, 0.0, 0.0, 0.0, 0.0, 0.0, 0.0, 0.0, 0.0, 0.0, 0.0, 0.0, 0.0, 0.0, 0.0, 0.0, 0.0, 0.0, 0.0, 0.0, 0.0, 0.0, 0.0, 0.0, 0.0, 0.0, 0.0, 0.0, 0.0, 0.0, 0.0, 0.0, 0.0, 0.0, 0.0, 0.0, 0.0, 0.0, 0.0, 0.0, 0.0, 0.0, 0.0, 0.0, 0.0, 0.0, 0.0, 0.0, 0.0, 0.0, 0.0, 0.0, 0.0, 0.0, 0.0, 0.0, 0.0, 0.0, 0.0, 0.0, 0.0, 0.0, 0.0, 0.0, 0.0, 0.0, 0.0, 0.0, 0.0, 0.0, 0.0, 0.0, 0.0, 0.0, 0.0, 0.0, 0.0, 0.0, 0.0, 0.0, 0.0, 0.0, 0.0, 0.0, 0.0, 0.0, 0.0, 0.0, 0.0, 0.0, 0.0, 0.0, 0.0, 0.0, 0.0, 0.0, 0.0, 0.0, 0.0, 0.0, 0.0, 0.0, 0.0, 0.0, 0.0, 0.0, 0.0, 0.0, 0.0, 0.0, 0.0, 0.0, 0.0, 0.0, 0.0, 0.0, 0.0, 0.0, 0.0, 0.0, 0.0, 0.0, 0.0, 0.0, 0.0, 0.0, 0.0, 0.0, 0.0, 0.0, 0.0, 0.0, 0.0, 0.0, 0.0, 0.0, 0.0, 0.0, 0.0, 0.0, 0.0, 0.0, 0.0, 0.0, 0.0, 0.0, 0.0, 0.0, 0.0, 0.0, 0.0, 0.0, 0.0, 0.0, 0.0])
me_plane.use_remesh_fix_poles = True
me_plane.use_remesh_preserve_attributes = False
me_plane.use_mirror_vertex_groups = False
me_plane.update()
me_nurbspath = bpy.data.meshes.new('NurbsPath')
me_nurbspath.from_pydata([(5.14, -3.491, 1.526), (5.11, -3.493, 1.537), (5.083, -3.507, 1.526), (5.075, -3.525, 1.501), (5.091, -3.537, 1.476), (5.121, -3.535, 1.466), (5.148, -3.52, 1.476), (5.156, -3.502, 1.501), (4.853, -2.246, 0.7802), (4.728, -2.257, 0.8254), (4.62, -2.327, 0.7898), (4.593, -2.416, 0.6943), (4.662, -2.471, 0.5947), (4.787, -2.461, 0.5495), (4.895, -2.391, 0.5851), (4.922, -2.302, 0.6807), (4.616, -1.62, 0.254), (4.45, -1.645, 0.3258), (4.313, -1.762, 0.2974), (4.286, -1.904, 0.1856), (4.384, -1.987, 0.05584), (4.55, -1.963, -0.01588), (4.687, -1.845, 0.01247), (4.715, -1.703, 0.1243), (4.364, -1.251, -0.1564), (4.178, -1.298, -0.04816), (4.03, -1.463, -0.05439), (4.009, -1.65, -0.1715), (4.127, -1.748, -0.3309), (4.314, -1.701, -0.4391), (4.461, -1.536, -0.4329), (4.482, -1.35, -0.3158), (4.092, -0.993, -0.4707), (3.902, -1.068, -0.3157), (3.754, -1.277, -0.2979), (3.735, -1.498, -0.4276), (3.857, -1.601, -0.6289), (4.047, -1.526, -0.7839), (4.195, -1.317, -0.8017), (4.214, -1.096, -0.672), (3.82, -0.8104, -0.6783), (3.654, -0.917, -0.4751), (3.517, -1.162, -0.4367), (3.488, -1.401, -0.5855), (3.586, -1.495, -0.8343), (3.752, -1.388, -1.037), (3.889, -1.144, -1.076), (3.918, -0.9043, -0.9271), (3.561, -0.6796, -0.7822), (3.448, -0.8188, -0.5435), (3.329, -1.088, -0.4927), (3.274, -1.329, -0.6597), (3.315, -1.401, -0.9465), (3.428, -1.262, -1.185), (3.547, -0.9932, -1.236), (3.602, -0.7519, -1.069), (3.31, -0.5749, -0.803), (3.256, -0.7415, -0.5513), (3.155, -1.026, -0.4969), (3.066, -1.261, -0.6718), (3.04, -1.31, -0.9734), (3.094, -1.143, -1.225), (3.195, -0.8588, -1.279), (3.284, -0.6234, -1.105), (3.046, -0.476, -0.7631), (3.037, -0.6614, -0.5122), (2.951, -0.9564, -0.4588), (2.838, -1.188, -0.6342), (2.764, -1.221, -0.9356), (2.772, -1.036, -1.186), (2.859, -0.7408, -1.24), (2.972, -0.5089, -1.065), (2.756, -0.3776, -0.6811), (2.773, -0.5743, -0.4326), (2.702, -0.8793, -0.3824), (2.583, -1.114, -0.5598), (2.487, -1.141, -0.861), (2.469, -0.9445, -1.11), (2.541, -0.6394, -1.16), (2.66, -0.4046, -0.9823), (2.432, -0.2908, -0.5786), (2.463, -0.4933, -0.3309), (2.411, -0.8074, -0.2861), (2.307, -1.049, -0.4704), (2.21, -1.077, -0.7759), (2.179, -0.8741, -1.024), (2.231, -0.56, -1.068), (2.336, -0.3184, -0.8841), (2.078, -0.2301, -0.4787), (2.114, -0.4347, -0.231), (2.085, -0.7543, -0.1921), (2.006, -1.002, -0.3849), (1.925, -1.032, -0.6963), (1.888, -0.8275, -0.944), (1.918, -0.5079, -0.9828), (1.996, -0.2605, -0.7901), (1.699, -0.1981, -0.3957), (1.734, -0.403, -0.1471), (1.723, -0.725, -0.1123), (1.673, -0.9754, -0.3115), (1.612, -1.008, -0.6281), (1.576, -0.8028, -0.8767), (1.587, -0.4808, -0.9116), (1.638, -0.2303, -0.7124), (1.29, -0.1825, -0.3308), (1.317, -0.3892, -0.07845), (1.316, -0.7148, -0.04473), (1.287, -0.9686, -0.2494), (1.247, -1.002, -0.5726), (1.22, -0.7952, -0.825), (1.221, -0.4696, -0.8587), (1.25, -0.2158, -0.654), (5.116, -3.514, 1.501), (0.0, -0.03783, -0.2174), (0.0, -0.08298, -0.6556), (0.0, -0.3158, 0.1244), (0.0, -0.7539, 0.1695), (0.0, -1.096, -0.1084), (0.0, -1.141, -0.5466), (0.0, -0.8629, -0.8883), (0.0, -0.4248, -0.9335), (1.29, -0.06006, -0.3058), (1.25, -0.1034, -0.726), (1.317, -0.3288, 0.02234), (1.316, -0.7521, 0.06618), (1.287, -1.082, -0.2), (1.247, -1.125, -0.6202), (1.22, -0.8567, -0.9483), (1.221, -0.4334, -0.9921), (0.7806, -0.04539, -0.2437), (0.7619, -0.08991, -0.6754), (0.7946, -0.3196, 0.09305), (0.7957, -0.752, 0.1376), (0.7832, -1.089, -0.1362), (0.7644, -1.134, -0.5679), (0.7505, -0.8595, -0.9046), (0.7494, -0.4271, -0.9491), (1.301, -0.1829, -0.3325), (1.26, -0.2162, -0.6555), (1.328, -0.3895, -0.08024), (1.327, -0.715, -0.04649), (1.297, -0.9687, -0.251), (1.257, -1.002, -0.574), (1.229, -0.7954, -0.8263), (1.23, -0.4699, -0.86), (1.25, -0.2082, -0.6589), (1.316, -0.7173, -0.03721), (1.247, -1.01, -0.5758), (1.317, -0.3851, -0.07161), (1.29, -0.1742, -0.3291), (1.287, -0.9763, -0.2461), (1.221, -0.4672, -0.8677), (1.22, -0.7994, -0.8333)], [], [(0, 7, 15, 8), (1, 0, 8, 9), (2, 1, 9, 10), (3, 2, 10, 11), (4, 3, 11, 12), (5, 4, 12, 13), (6, 5, 13, 14), (7, 6, 14, 15), (8, 15, 23, 16), (9, 8, 16, 17), (10, 9, 17, 18), (11, 10, 18, 19), (12, 11, 19, 20), (13, 12, 20, 21), (14, 13, 21, 22), (15, 14, 22, 23), (16, 23, 31, 24), (17, 16, 24, 25), (18, 17, 25, 26), (19, 18, 26, 27), (20, 19, 27, 28), (21, 20, 28, 29), (22, 21, 29, 30), (23, 22, 30, 31), (24, 31, 39, 32), (25, 24, 32, 33), (26, 25, 33, 34), (27, 26, 34, 35), (28, 27, 35, 36), (29, 28, 36, 37), (30, 29, 37, 38), (31, 30, 38, 39), (32, 39, 47, 40), (33, 32, 40, 41), (34, 33, 41, 42), (35, 34, 42, 43), (36, 35, 43, 44), (37, 36, 44, 45), (38, 37, 45, 46), (39, 38, 46, 47), (40, 47, 55, 48), (41, 40, 48, 49), (42, 41, 49, 50), (43, 42, 50, 51), (44, 43, 51, 52), (45, 44, 52, 53), (46, 45, 53, 54), (47, 46, 54, 55), (48, 55, 63, 56), (49, 48, 56, 57), (50, 49, 57, 58), (51, 50, 58, 59), (52, 51, 59, 60), (53, 52, 60, 61), (54, 53, 61, 62), (55, 54, 62, 63), (56, 63, 71, 64), (57, 56, 64, 65), (58, 57, 65, 66), (59, 58, 66, 67), (60, 59, 67, 68), (61, 60, 68, 69), (62, 61, 69, 70), (63, 62, 70, 71), (64, 71, 79, 72), (65, 64, 72, 73), (66, 65, 73, 74), (67, 66, 74, 75), (68, 67, 75, 76), (69, 68, 76, 77), (70, 69, 77, 78), (71, 70, 78, 79), (72, 79, 87, 80), (73, 72, 80, 81), (74, 73, 81, 82), (75, 74, 82, 83), (76, 75, 83, 84), (77, 76, 84, 85), (78, 77, 85, 86), (79, 78, 86, 87), (80, 87, 95, 88), (81, 80, 88, 89), (82, 81, 89, 90), (83, 82, 90, 91), (84, 83, 91, 92), (85, 84, 92, 93), (86, 85, 93, 94), (87, 86, 94, 95), (88, 95, 103, 96), (89, 88, 96, 97), (90, 89, 97, 98), (91, 90, 98, 99), (92, 91, 99, 100), (93, 92, 100, 101), (94, 93, 101, 102), (95, 94, 102, 103), (137, 138, 111, 104), (139, 137, 104, 105), (140, 139, 105, 106), (141, 140, 106, 107), (142, 141, 107, 108), (143, 142, 108, 109), (144, 143, 109, 110), (138, 144, 110, 111), (146, 148, 123, 124), (152, 147, 126, 127), (148, 149, 121, 123), (147, 150, 125, 126), (149, 145, 122, 121), (150, 146, 124, 125), (145, 151, 128, 122), (151, 152, 127, 128), (2, 3, 112, 1), (3, 4, 5, 112), (1, 112, 7, 0), (112, 5, 6, 7), (121, 122, 130, 129), (123, 121, 129, 131), (124, 123, 131, 132), (125, 124, 132, 133), (126, 125, 133, 134), (127, 126, 134, 135), (128, 127, 135, 136), (122, 128, 136, 130), (129, 130, 114, 113), (131, 129, 113, 115), (132, 131, 115, 116), (133, 132, 116, 117), (134, 133, 117, 118), (135, 134, 118, 119), (136, 135, 119, 120), (130, 136, 120, 114), (103, 102, 144, 138), (102, 101, 143, 144), (101, 100, 142, 143), (100, 99, 141, 142), (99, 98, 140, 141), (98, 97, 139, 140), (97, 96, 137, 139), (96, 103, 138, 137), (110, 109, 152, 151), (111, 110, 151, 145), (107, 106, 146, 150), (104, 111, 145, 149), (108, 107, 150, 147), (105, 104, 149, 148), (109, 108, 147, 152), (106, 105, 148, 146)])
me_nurbspath.polygons.foreach_set('use_smooth', [True] * 148)
_uv = me_nurbspath.uv_layers.new(name='UVMap')
_uv.uv.foreach_set('vector', [0.0, 1.0, 0.0, 0.875, 0.06667, 0.875, 0.06667, 1.0, 0.0, 0.125, 0.0, 0.0, 0.06667, 0.0, 0.06667, 0.125, 0.0, 0.25, 0.0, 0.125, 0.06667, 0.125, 0.06667, 0.25, 0.0, 0.375, 0.0, 0.25, 0.06667, 0.25, 0.06667, 0.375, 0.0, 0.5, 0.0, 0.375, 0.06667, 0.375, 0.06667, 0.5, 0.0, 0.625, 0.0, 0.5, 0.06667, 0.5, 0.06667, 0.625, 0.0, 0.75, 0.0, 0.625, 0.06667, 0.625, 0.06667, 0.75, 0.0, 0.875, 0.0, 0.75, 0.06667, 0.75, 0.06667, 0.875, 0.06667, 1.0, 0.06667, 0.875, 0.1333, 0.875, 0.1333, 1.0, 0.06667, 0.125, 0.06667, 0.0, 0.1333, 0.0, 0.1333, 0.125, 0.06667, 0.25, 0.06667, 0.125, 0.1333, 0.125, 0.1333, 0.25, 0.06667, 0.375, 0.06667, 0.25, 0.1333, 0.25, 0.1333, 0.375, 0.06667, 0.5, 0.06667, 0.375, 0.1333, 0.375, 0.1333, 0.5, 0.06667, 0.625, 0.06667, 0.5, 0.1333, 0.5, 0.1333, 0.625, 0.06667, 0.75, 0.06667, 0.625, 0.1333, 0.625, 0.1333, 0.75, 0.06667, 0.875, 0.06667, 0.75, 0.1333, 0.75, 0.1333, 0.875, 0.1333, 1.0, 0.1333, 0.875, 0.2, 0.875, 0.2, 1.0, 0.1333, 0.125, 0.1333, 0.0, 0.2, 0.0, 0.2, 0.125, 0.1333, 0.25, 0.1333, 0.125, 0.2, 0.125, 0.2, 0.25, 0.1333, 0.375, 0.1333, 0.25, 0.2, 0.25, 0.2, 0.375, 0.1333, 0.5, 0.1333, 0.375, 0.2, 0.375, 0.2, 0.5, 0.1333, 0.625, 0.1333, 0.5, 0.2, 0.5, 0.2, 0.625, 0.1333, 0.75, 0.1333, 0.625, 0.2, 0.625, 0.2, 0.75, 0.1333, 0.875, 0.1333, 0.75, 0.2, 0.75, 0.2, 0.875, 0.2, 1.0, 0.2, 0.875, 0.2667, 0.875, 0.2667, 1.0, 0.2, 0.125, 0.2, 0.0, 0.2667, 0.0, 0.2667, 0.125, 0.2, 0.25, 0.2, 0.125, 0.2667, 0.125, 0.2667, 0.25, 0.2, 0.375, 0.2, 0.25, 0.2667, 0.25, 0.2667, 0.375, 0.2, 0.5, 0.2, 0.375, 0.2667, 0.375, 0.2667, 0.5, 0.2, 0.625, 0.2, 0.5, 0.2667, 0.5, 0.2667, 0.625, 0.2, 0.75, 0.2, 0.625, 0.2667, 0.625, 0.2667, 0.75, 0.2, 0.875, 0.2, 0.75, 0.2667, 0.75, 0.2667, 0.875, 0.2667, 1.0, 0.2667, 0.875, 0.3333, 0.875, 0.3333, 1.0, 0.2667, 0.125, 0.2667, 0.0, 0.3333, 0.0, 0.3333, 0.125, 0.2667, 0.25, 0.2667, 0.125, 0.3333, 0.125, 0.3333, 0.25, 0.2667, 0.375, 0.2667, 0.25, 0.3333, 0.25, 0.3333, 0.375, 0.2667, 0.5, 0.2667, 0.375, 0.3333, 0.375, 0.3333, 0.5, 0.2667, 0.625, 0.2667, 0.5, 0.3333, 0.5, 0.3333, 0.625, 0.2667, 0.75, 0.2667, 0.625, 0.3333, 0.625, 0.3333, 0.75, 0.2667, 0.875, 0.2667, 0.75, 0.3333, 0.75, 0.3333, 0.875, 0.3333, 1.0, 0.3333, 0.875, 0.4, 0.875, 0.4, 1.0, 0.3333, 0.125, 0.3333, 0.0, 0.4, 0.0, 0.4, 0.125, 0.3333, 0.25, 0.3333, 0.125, 0.4, 0.125, 0.4, 0.25, 0.3333, 0.375, 0.3333, 0.25, 0.4, 0.25, 0.4, 0.375, 0.3333, 0.5, 0.3333, 0.375, 0.4, 0.375, 0.4, 0.5, 0.3333, 0.625, 0.3333, 0.5, 0.4, 0.5, 0.4, 0.625, 0.3333, 0.75, 0.3333, 0.625, 0.4, 0.625, 0.4, 0.75, 0.3333, 0.875, 0.3333, 0.75, 0.4, 0.75, 0.4, 0.875, 0.4, 1.0, 0.4, 0.875, 0.4667, 0.875, 0.4667, 1.0, 0.4, 0.125, 0.4, 0.0, 0.4667, 0.0, 0.4667, 0.125, 0.4, 0.25, 0.4, 0.125, 0.4667, 0.125, 0.4667, 0.25, 0.4, 0.375, 0.4, 0.25, 0.4667, 0.25, 0.4667, 0.375, 0.4, 0.5, 0.4, 0.375, 0.4667, 0.375, 0.4667, 0.5, 0.4, 0.625, 0.4, 0.5, 0.4667, 0.5, 0.4667, 0.625, 0.4, 0.75, 0.4, 0.625, 0.4667, 0.625, 0.4667, 0.75, 0.4, 0.875, 0.4, 0.75, 0.4667, 0.75, 0.4667, 0.875, 0.4667, 1.0, 0.4667, 0.875, 0.5333, 0.875, 0.5333, 1.0, 0.4667, 0.125, 0.4667, 0.0, 0.5333, 0.0, 0.5333, 0.125, 0.4667, 0.25, 0.4667, 0.125, 0.5333, 0.125, 0.5333, 0.25, 0.4667, 0.375, 0.4667, 0.25, 0.5333, 0.25, 0.5333, 0.375, 0.4667, 0.5, 0.4667, 0.375, 0.5333, 0.375, 0.5333, 0.5, 0.4667, 0.625, 0.4667, 0.5, 0.5333, 0.5, 0.5333, 0.625, 0.4667, 0.75, 0.4667, 0.625, 0.5333, 0.625, 0.5333, 0.75, 0.4667, 0.875, 0.4667, 0.75, 0.5333, 0.75, 0.5333, 0.875, 0.5333, 1.0, 0.5333, 0.875, 0.6, 0.875, 0.6, 1.0, 0.5333, 0.125, 0.5333, 0.0, 0.6, 0.0, 0.6, 0.125, 0.5333, 0.25, 0.5333, 0.125, 0.6, 0.125, 0.6, 0.25, 0.5333, 0.375, 0.5333, 0.25, 0.6, 0.25, 0.6, 0.375, 0.5333, 0.5, 0.5333, 0.375, 0.6, 0.375, 0.6, 0.5, 0.5333, 0.625, 0.5333, 0.5, 0.6, 0.5, 0.6, 0.625, 0.5333, 0.75, 0.5333, 0.625, 0.6, 0.625, 0.6, 0.75, 0.5333, 0.875, 0.5333, 0.75, 0.6, 0.75, 0.6, 0.875, 0.6, 1.0, 0.6, 0.875, 0.6667, 0.875, 0.6667, 1.0, 0.6, 0.125, 0.6, 0.0, 0.6667, 0.0, 0.6667, 0.125, 0.6, 0.25, 0.6, 0.125, 0.6667, 0.125, 0.6667, 0.25, 0.6, 0.375, 0.6, 0.25, 0.6667, 0.25, 0.6667, 0.375, 0.6, 0.5, 0.6, 0.375, 0.6667, 0.375, 0.6667, 0.5, 0.6, 0.625, 0.6, 0.5, 0.6667, 0.5, 0.6667, 0.625, 0.6, 0.75, 0.6, 0.625, 0.6667, 0.625, 0.6667, 0.75, 0.6, 0.875, 0.6, 0.75, 0.6667, 0.75, 0.6667, 0.875, 0.6667, 1.0, 0.6667, 0.875, 0.7333, 0.875, 0.7333, 1.0, 0.6667, 0.125, 0.6667, 0.0, 0.7333, 0.0, 0.7333, 0.125, 0.6667, 0.25, 0.6667, 0.125, 0.7333, 0.125, 0.7333, 0.25, 0.6667, 0.375, 0.6667, 0.25, 0.7333, 0.25, 0.7333, 0.375, 0.6667, 0.5, 0.6667, 0.375, 0.7333, 0.375, 0.7333, 0.5, 0.6667, 0.625, 0.6667, 0.5, 0.7333, 0.5, 0.7333, 0.625, 0.6667, 0.75, 0.6667, 0.625, 0.7333, 0.625, 0.7333, 0.75, 0.6667, 0.875, 0.6667, 0.75, 0.7333, 0.75, 0.7333, 0.875, 0.7333, 1.0, 0.7333, 0.875, 0.8, 0.875, 0.8, 1.0, 0.7333, 0.125, 0.7333, 0.0, 0.8, 0.0, 0.8, 0.125, 0.7333, 0.25, 0.7333, 0.125, 0.8, 0.125, 0.8, 0.25, 0.7333, 0.375, 0.7333, 0.25, 0.8, 0.25, 0.8, 0.375, 0.7333, 0.5, 0.7333, 0.375, 0.8, 0.375, 0.8, 0.5, 0.7333, 0.625, 0.7333, 0.5, 0.8, 0.5, 0.8, 0.625, 0.7333, 0.75, 0.7333, 0.625, 0.8, 0.625, 0.8, 0.75, 0.7333, 0.875, 0.7333, 0.75, 0.8, 0.75, 0.8, 0.875, 0.8649, 1.0, 0.8649, 0.875, 0.8667, 0.875, 0.8667, 1.0, 0.8649, 0.125, 0.8649, 0.0, 0.8667, 0.0, 0.8667, 0.125, 0.8649, 0.25, 0.8649, 0.125, 0.8667, 0.125, 0.8667, 0.25, 0.8649, 0.375, 0.8649, 0.25, 0.8667, 0.25, 0.8667, 0.375, 0.8649, 0.5, 0.8649, 0.375, 0.8667, 0.375, 0.8667, 0.5, 0.8649, 0.625, 0.8649, 0.5, 0.8667, 0.5, 0.8667, 0.625, 0.8649, 0.75, 0.8649, 0.625, 0.8667, 0.625, 0.8667, 0.75, 0.8649, 0.875, 0.8649, 0.75, 0.8667, 0.75, 0.8667, 0.875, 0.8667, 0.25, 0.8667, 0.125, 0.8667, 0.125, 0.8667, 0.25, 0.8667, 0.625, 0.8667, 0.5, 0.8667, 0.5, 0.8667, 0.625, 0.8667, 0.125, 0.8667, 0.0, 0.8667, 0.0, 0.8667, 0.125, 0.8667, 0.5, 0.8667, 0.375, 0.8667, 0.375, 0.8667, 0.5, 0.8667, 1.0, 0.8667, 0.875, 0.8667, 0.875, 0.8667, 1.0, 0.8667, 0.375, 0.8667, 0.25, 0.8667, 0.25, 0.8667, 0.375, 0.8667, 0.875, 0.8667, 0.75, 0.8667, 0.75, 0.8667, 0.875, 0.8667, 0.75, 0.8667, 0.625, 0.8667, 0.625, 0.8667, 0.75, 0.0, 0.25, 0.0, 0.375, 0.0, 0.5, 0.0, 0.125, 0.0, 0.375, 0.0, 0.5, 0.0, 0.625, 0.0, 0.5, 0.0, 0.125, 0.0, 0.5, 0.0, 0.875, 0.0, 0.0, 0.0, 0.5, 0.0, 0.625, 0.0, 0.75, 0.0, 0.875, 0.8667, 1.0, 0.8667, 0.875, 0.9333, 0.875, 0.9333, 1.0, 0.8667, 0.125, 0.8667, 0.0, 0.9333, 0.0, 0.9333, 0.125, 0.8667, 0.25, 0.8667, 0.125, 0.9333, 0.125, 0.9333, 0.25, 0.8667, 0.375, 0.8667, 0.25, 0.9333, 0.25, 0.9333, 0.375, 0.8667, 0.5, 0.8667, 0.375, 0.9333, 0.375, 0.9333, 0.5, 0.8667, 0.625, 0.8667, 0.5, 0.9333, 0.5, 0.9333, 0.625, 0.8667, 0.75, 0.8667, 0.625, 0.9333, 0.625, 0.9333, 0.75, 0.8667, 0.875, 0.8667, 0.75, 0.9333, 0.75, 0.9333, 0.875, 0.9333, 1.0, 0.9333, 0.875, 1.0, 0.875, 1.0, 1.0, 0.9333, 0.125, 0.9333, 0.0, 1.0, 0.0, 1.0, 0.125, 0.9333, 0.25, 0.9333, 0.125, 1.0, 0.125, 1.0, 0.25, 0.9333, 0.375, 0.9333, 0.25, 1.0, 0.25, 1.0, 0.375, 0.9333, 0.5, 0.9333, 0.375, 1.0, 0.375, 1.0, 0.5, 0.9333, 0.625, 0.9333, 0.5, 1.0, 0.5, 1.0, 0.625, 0.9333, 0.75, 0.9333, 0.625, 1.0, 0.625, 1.0, 0.75, 0.9333, 0.875, 0.9333, 0.75, 1.0, 0.75, 1.0, 0.875, 0.8, 0.875, 0.8, 0.75, 0.8649, 0.75, 0.8649, 0.875, 0.8, 0.75, 0.8, 0.625, 0.8649, 0.625, 0.8649, 0.75, 0.8, 0.625, 0.8, 0.5, 0.8649, 0.5, 0.8649, 0.625, 0.8, 0.5, 0.8, 0.375, 0.8649, 0.375, 0.8649, 0.5, 0.8, 0.375, 0.8, 0.25, 0.8649, 0.25, 0.8649, 0.375, 0.8, 0.25, 0.8, 0.125, 0.8649, 0.125, 0.8649, 0.25, 0.8, 0.125, 0.8, 0.0, 0.8649, 0.0, 0.8649, 0.125, 0.8, 1.0, 0.8, 0.875, 0.8649, 0.875, 0.8649, 1.0, 0.8667, 0.75, 0.8667, 0.625, 0.8667, 0.625, 0.8667, 0.75, 0.8667, 0.875, 0.8667, 0.75, 0.8667, 0.75, 0.8667, 0.875, 0.8667, 0.375, 0.8667, 0.25, 0.8667, 0.25, 0.8667, 0.375, 0.8667, 1.0, 0.8667, 0.875, 0.8667, 0.875, 0.8667, 1.0, 0.8667, 0.5, 0.8667, 0.375, 0.8667, 0.375, 0.8667, 0.5, 0.8667, 0.125, 0.8667, 0.0, 0.8667, 0.0, 0.8667, 0.125, 0.8667, 0.625, 0.8667, 0.5, 0.8667, 0.5, 0.8667, 0.625, 0.8667, 0.25, 0.8667, 0.125, 0.8667, 0.125, 0.8667, 0.25])
me_nurbspath.use_remesh_fix_poles = True
me_nurbspath.use_remesh_preserve_attributes = False
me_nurbspath.use_mirror_vertex_groups = False
me_nurbspath.update()

# ---- objects
ob_light = bpy.data.objects.new('Light', light_light)
ob_camera = bpy.data.objects.new('Camera', cam_camera)
ob_plane = bpy.data.objects.new('Plane', me_plane)
ob_horns = bpy.data.objects.new('Horns', me_nurbspath)

# ---- transforms, parenting, visibility, modifiers, constraints
ob_light.location = (0.5833, -2.906, 2.522)
ob_light.rotation_euler = (0.6503, 0.05522, 1.866)
ob_light.lock_rotations_4d = False
ob_light.empty_display_type = 'ARROWS'
ob_light.color = (0.0, 0.0, 0.0, 0.0)
ob_light.lineart.crease_threshold = 0.0
ob_camera.location = (-0.5113, -12.12, 3.568)
ob_camera.rotation_euler = (1.236, -2.782e-07, -0.04887)
ob_camera.lock_rotations_4d = False
ob_camera.empty_display_type = 'ARROWS'
ob_camera.color = (0.0, 0.0, 0.0, 0.0)
ob_camera.display_type = 'WIRE'
ob_camera.lineart.crease_threshold = 0.0
ob_plane.location = (0.0, 0.0, 0.0)
ob_plane.scale = (0.3136, 0.3136, 0.3136)
ob_plane.lineart.crease_threshold = 0.0
_m = ob_plane.modifiers.new('Subdivision', 'SUBSURF')
_m.uv_smooth = 'PRESERVE_CORNERS'
_m.levels = 2
_m = ob_plane.modifiers.new('Mirror', 'MIRROR')
_m = ob_plane.modifiers.new('Auto Smooth', 'NODES')
_m.node_group = ng_auto_smooth
_gi = [s.identifier for s in ng_auto_smooth.interface.items_tree if s.item_type == 'SOCKET' and s.in_out == 'INPUT']
_m[_gi[1]] = 1.047  # Angle
ob_horns.location = (0.0, 0.0, 0.0)
ob_horns.scale = (0.3136, 0.3136, 0.3136)
ob_horns.lineart.crease_threshold = 0.0
_m = ob_horns.modifiers.new('Mirror', 'MIRROR')
_m.use_clip = True
_m.mirror_object = ob_plane
_m = ob_horns.modifiers.new('Subdivision', 'SUBSURF')
_m.uv_smooth = 'PRESERVE_CORNERS'
_m.levels = 2
_m = ob_horns.modifiers.new('Auto Smooth', 'NODES')
_m.node_group = ng_auto_smooth
_gi = [s.identifier for s in ng_auto_smooth.interface.items_tree if s.item_type == 'SOCKET' and s.in_out == 'INPUT']
_m[_gi[1]] = 1.047  # Angle

# ---- collection membership
col_collection.objects.link(ob_light)
col_collection.objects.link(ob_camera)
col_bull_horns.objects.link(ob_plane)
col_bull_horns.objects.link(ob_horns)

# ---- scene / render settings (as saved in the file)
scene.camera = ob_camera
scene.frame_start = 1; scene.frame_end = 250; scene.frame_set(0)
scene.render.engine = 'BLENDER_EEVEE_NEXT'
scene.cycles.use_denoising = False
scene.cycles.samples = 128
scene.cycles.sampling_pattern = 'TABULATED_SOBOL'
scene.cycles.use_adaptive_sampling = False
scene.cycles.use_light_tree = False
scene.view_settings.view_transform = 'Filmic'
bpy.context.view_layer.update()
